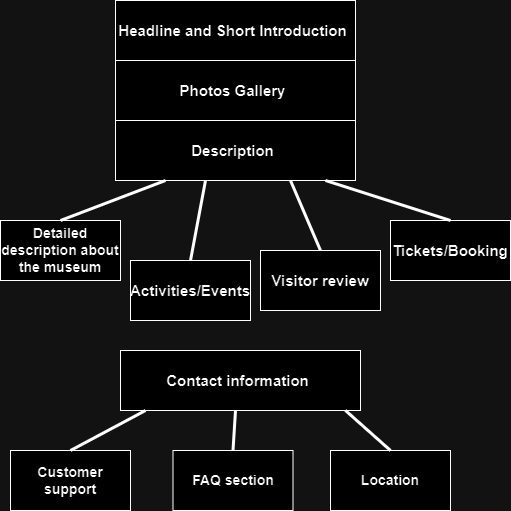

The diagram above was exported from draw.io. Its source (the exported page's mxGraphModel, read from the mxfile embedded in the PNG):
<mxGraphModel dx="1002" dy="575" grid="1" gridSize="10" guides="1" tooltips="1" connect="1" arrows="1" fold="1" page="1" pageScale="1" pageWidth="850" pageHeight="1100" math="0" shadow="0">
  <root>
    <mxCell id="0" />
    <mxCell id="1" parent="0" />
    <mxCell id="fjwDvqNBH2D7QA7ALcR6-1" value="" style="rounded=0;whiteSpace=wrap;html=1;" vertex="1" parent="1">
      <mxGeometry x="305" y="20" width="240" height="60" as="geometry" />
    </mxCell>
    <mxCell id="fjwDvqNBH2D7QA7ALcR6-2" value="&lt;b&gt;&lt;font style=&quot;font-size: 15px;&quot;&gt;Headline and Short Introduction&lt;/font&gt;&lt;/b&gt;" style="text;html=1;align=center;verticalAlign=middle;whiteSpace=wrap;rounded=0;" vertex="1" parent="1">
      <mxGeometry x="305" y="20" width="235" height="60" as="geometry" />
    </mxCell>
    <mxCell id="fjwDvqNBH2D7QA7ALcR6-3" value="" style="rounded=0;whiteSpace=wrap;html=1;" vertex="1" parent="1">
      <mxGeometry x="305" y="80" width="240" height="60" as="geometry" />
    </mxCell>
    <mxCell id="fjwDvqNBH2D7QA7ALcR6-4" value="&lt;span style=&quot;font-size: 15px;&quot;&gt;&lt;b&gt;Photos Gallery&lt;/b&gt;&lt;/span&gt;" style="text;html=1;align=center;verticalAlign=middle;whiteSpace=wrap;rounded=0;" vertex="1" parent="1">
      <mxGeometry x="305" y="80" width="235" height="60" as="geometry" />
    </mxCell>
    <mxCell id="fjwDvqNBH2D7QA7ALcR6-5" value="" style="rounded=0;whiteSpace=wrap;html=1;" vertex="1" parent="1">
      <mxGeometry x="305" y="140" width="240" height="60" as="geometry" />
    </mxCell>
    <mxCell id="fjwDvqNBH2D7QA7ALcR6-6" value="&lt;b&gt;&lt;font style=&quot;font-size: 15px;&quot;&gt;Description&lt;/font&gt;&lt;/b&gt;" style="text;html=1;align=center;verticalAlign=middle;whiteSpace=wrap;rounded=0;" vertex="1" parent="1">
      <mxGeometry x="305" y="140" width="235" height="60" as="geometry" />
    </mxCell>
    <mxCell id="fjwDvqNBH2D7QA7ALcR6-9" value="" style="rounded=0;whiteSpace=wrap;html=1;" vertex="1" parent="1">
      <mxGeometry x="580" y="240" width="120" height="60" as="geometry" />
    </mxCell>
    <mxCell id="fjwDvqNBH2D7QA7ALcR6-10" value="&lt;b&gt;&lt;font style=&quot;font-size: 15px;&quot;&gt;Tickets/Booking&lt;/font&gt;&lt;/b&gt;" style="text;html=1;align=center;verticalAlign=middle;whiteSpace=wrap;rounded=0;" vertex="1" parent="1">
      <mxGeometry x="580" y="240" width="120" height="60" as="geometry" />
    </mxCell>
    <mxCell id="fjwDvqNBH2D7QA7ALcR6-11" value="" style="rounded=0;whiteSpace=wrap;html=1;" vertex="1" parent="1">
      <mxGeometry x="190" y="240" width="120" height="60" as="geometry" />
    </mxCell>
    <mxCell id="fjwDvqNBH2D7QA7ALcR6-12" value="&lt;b&gt;&lt;font style=&quot;font-size: 14px;&quot;&gt;Detailed description about the museum&lt;/font&gt;&lt;/b&gt;" style="text;html=1;align=center;verticalAlign=middle;whiteSpace=wrap;rounded=0;" vertex="1" parent="1">
      <mxGeometry x="190" y="240" width="120" height="60" as="geometry" />
    </mxCell>
    <mxCell id="fjwDvqNBH2D7QA7ALcR6-13" value="" style="endArrow=none;html=1;rounded=0;strokeWidth=3;exitX=0.5;exitY=0;exitDx=0;exitDy=0;" edge="1" parent="1" source="fjwDvqNBH2D7QA7ALcR6-12">
      <mxGeometry width="50" height="50" relative="1" as="geometry">
        <mxPoint x="305" y="250" as="sourcePoint" />
        <mxPoint x="355" y="200" as="targetPoint" />
      </mxGeometry>
    </mxCell>
    <mxCell id="fjwDvqNBH2D7QA7ALcR6-14" value="" style="endArrow=none;html=1;rounded=0;strokeWidth=3;exitX=0.5;exitY=0;exitDx=0;exitDy=0;" edge="1" parent="1" source="fjwDvqNBH2D7QA7ALcR6-10">
      <mxGeometry width="50" height="50" relative="1" as="geometry">
        <mxPoint x="490" y="250" as="sourcePoint" />
        <mxPoint x="515" y="200" as="targetPoint" />
      </mxGeometry>
    </mxCell>
    <mxCell id="fjwDvqNBH2D7QA7ALcR6-15" value="" style="endArrow=none;html=1;rounded=0;strokeWidth=3;exitX=0.5;exitY=0;exitDx=0;exitDy=0;" edge="1" parent="1" source="fjwDvqNBH2D7QA7ALcR6-17">
      <mxGeometry width="50" height="50" relative="1" as="geometry">
        <mxPoint x="370" y="250" as="sourcePoint" />
        <mxPoint x="395" y="200" as="targetPoint" />
      </mxGeometry>
    </mxCell>
    <mxCell id="fjwDvqNBH2D7QA7ALcR6-16" value="" style="rounded=0;whiteSpace=wrap;html=1;" vertex="1" parent="1">
      <mxGeometry x="320" y="280" width="120" height="60" as="geometry" />
    </mxCell>
    <mxCell id="fjwDvqNBH2D7QA7ALcR6-17" value="&lt;b&gt;&lt;font style=&quot;font-size: 15px;&quot;&gt;Activities/Events&lt;/font&gt;&lt;/b&gt;" style="text;html=1;align=center;verticalAlign=middle;whiteSpace=wrap;rounded=0;" vertex="1" parent="1">
      <mxGeometry x="320" y="280" width="120" height="60" as="geometry" />
    </mxCell>
    <mxCell id="fjwDvqNBH2D7QA7ALcR6-18" value="" style="rounded=0;whiteSpace=wrap;html=1;" vertex="1" parent="1">
      <mxGeometry x="450" y="270" width="120" height="60" as="geometry" />
    </mxCell>
    <mxCell id="fjwDvqNBH2D7QA7ALcR6-19" value="&lt;b&gt;&lt;font style=&quot;font-size: 15px;&quot;&gt;Visitor review&lt;/font&gt;&lt;/b&gt;" style="text;html=1;align=center;verticalAlign=middle;whiteSpace=wrap;rounded=0;" vertex="1" parent="1">
      <mxGeometry x="450" y="270" width="120" height="60" as="geometry" />
    </mxCell>
    <mxCell id="fjwDvqNBH2D7QA7ALcR6-20" value="" style="endArrow=none;html=1;rounded=0;strokeWidth=3;exitX=0.5;exitY=0;exitDx=0;exitDy=0;" edge="1" parent="1" source="fjwDvqNBH2D7QA7ALcR6-19">
      <mxGeometry width="50" height="50" relative="1" as="geometry">
        <mxPoint x="465" y="280" as="sourcePoint" />
        <mxPoint x="480" y="200" as="targetPoint" />
      </mxGeometry>
    </mxCell>
    <mxCell id="fjwDvqNBH2D7QA7ALcR6-21" value="" style="rounded=0;whiteSpace=wrap;html=1;" vertex="1" parent="1">
      <mxGeometry x="310" y="370" width="240" height="60" as="geometry" />
    </mxCell>
    <mxCell id="fjwDvqNBH2D7QA7ALcR6-22" value="&lt;b&gt;&lt;font style=&quot;font-size: 15px;&quot;&gt;Contact information&lt;/font&gt;&lt;/b&gt;" style="text;html=1;align=center;verticalAlign=middle;whiteSpace=wrap;rounded=0;" vertex="1" parent="1">
      <mxGeometry x="310" y="370" width="235" height="60" as="geometry" />
    </mxCell>
    <mxCell id="fjwDvqNBH2D7QA7ALcR6-23" value="" style="rounded=0;whiteSpace=wrap;html=1;" vertex="1" parent="1">
      <mxGeometry x="200" y="470" width="120" height="60" as="geometry" />
    </mxCell>
    <mxCell id="fjwDvqNBH2D7QA7ALcR6-24" value="&lt;b&gt;&lt;font style=&quot;font-size: 14px;&quot;&gt;Customer support&lt;/font&gt;&lt;/b&gt;" style="text;html=1;align=center;verticalAlign=middle;whiteSpace=wrap;rounded=0;" vertex="1" parent="1">
      <mxGeometry x="200" y="470" width="120" height="60" as="geometry" />
    </mxCell>
    <mxCell id="fjwDvqNBH2D7QA7ALcR6-25" value="" style="rounded=0;whiteSpace=wrap;html=1;" vertex="1" parent="1">
      <mxGeometry x="362.5" y="470" width="120" height="60" as="geometry" />
    </mxCell>
    <mxCell id="fjwDvqNBH2D7QA7ALcR6-26" value="&lt;b&gt;&lt;font style=&quot;font-size: 14px;&quot;&gt;FAQ section&lt;/font&gt;&lt;/b&gt;" style="text;html=1;align=center;verticalAlign=middle;whiteSpace=wrap;rounded=0;" vertex="1" parent="1">
      <mxGeometry x="362.5" y="470" width="120" height="60" as="geometry" />
    </mxCell>
    <mxCell id="fjwDvqNBH2D7QA7ALcR6-27" value="" style="rounded=0;whiteSpace=wrap;html=1;" vertex="1" parent="1">
      <mxGeometry x="520" y="470" width="120" height="60" as="geometry" />
    </mxCell>
    <mxCell id="fjwDvqNBH2D7QA7ALcR6-28" value="&lt;b&gt;&lt;font style=&quot;font-size: 14px;&quot;&gt;Location&lt;/font&gt;&lt;/b&gt;" style="text;html=1;align=center;verticalAlign=middle;whiteSpace=wrap;rounded=0;" vertex="1" parent="1">
      <mxGeometry x="520" y="470" width="120" height="60" as="geometry" />
    </mxCell>
    <mxCell id="fjwDvqNBH2D7QA7ALcR6-29" value="" style="endArrow=none;html=1;rounded=0;strokeWidth=3;exitX=0.5;exitY=0;exitDx=0;exitDy=0;" edge="1" parent="1" source="fjwDvqNBH2D7QA7ALcR6-24">
      <mxGeometry width="50" height="50" relative="1" as="geometry">
        <mxPoint x="320" y="510" as="sourcePoint" />
        <mxPoint x="335" y="430" as="targetPoint" />
      </mxGeometry>
    </mxCell>
    <mxCell id="fjwDvqNBH2D7QA7ALcR6-30" value="" style="endArrow=none;html=1;rounded=0;strokeWidth=3;exitX=0.5;exitY=0;exitDx=0;exitDy=0;" edge="1" parent="1" source="fjwDvqNBH2D7QA7ALcR6-26">
      <mxGeometry width="50" height="50" relative="1" as="geometry">
        <mxPoint x="410" y="510" as="sourcePoint" />
        <mxPoint x="425" y="430" as="targetPoint" />
      </mxGeometry>
    </mxCell>
    <mxCell id="fjwDvqNBH2D7QA7ALcR6-31" value="" style="endArrow=none;html=1;rounded=0;strokeWidth=3;exitX=0.5;exitY=0;exitDx=0;exitDy=0;" edge="1" parent="1" source="fjwDvqNBH2D7QA7ALcR6-28">
      <mxGeometry width="50" height="50" relative="1" as="geometry">
        <mxPoint x="520" y="510" as="sourcePoint" />
        <mxPoint x="535" y="430" as="targetPoint" />
      </mxGeometry>
    </mxCell>
  </root>
</mxGraphModel>